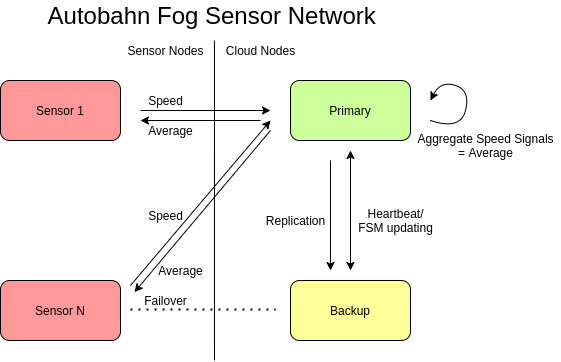

The diagram above was exported from draw.io. Its source (the exported page's mxGraphModel, read from the mxfile embedded in the PNG):
<mxGraphModel dx="608" dy="549" grid="1" gridSize="10" guides="1" tooltips="1" connect="1" arrows="1" fold="1" page="1" pageScale="1" pageWidth="850" pageHeight="1100" math="0" shadow="0">
  <root>
    <mxCell id="0" />
    <mxCell id="1" parent="0" />
    <mxCell id="CnnIcvdbNZCyiCptNmcy-2" value="" style="endArrow=none;html=1;entryX=1.044;entryY=0;entryDx=0;entryDy=0;entryPerimeter=0;" edge="1" parent="1" target="CnnIcvdbNZCyiCptNmcy-25">
      <mxGeometry width="50" height="50" relative="1" as="geometry">
        <mxPoint x="424" y="600" as="sourcePoint" />
        <mxPoint x="424" y="300" as="targetPoint" />
      </mxGeometry>
    </mxCell>
    <mxCell id="CnnIcvdbNZCyiCptNmcy-4" value="Primary" style="rounded=1;whiteSpace=wrap;html=1;fillColor=#CCFF99;" vertex="1" parent="1">
      <mxGeometry x="500" y="320" width="120" height="60" as="geometry" />
    </mxCell>
    <mxCell id="CnnIcvdbNZCyiCptNmcy-5" value="Backup" style="rounded=1;whiteSpace=wrap;html=1;strokeColor=#000000;fillColor=#FFFF99;" vertex="1" parent="1">
      <mxGeometry x="500" y="520" width="120" height="60" as="geometry" />
    </mxCell>
    <mxCell id="CnnIcvdbNZCyiCptNmcy-6" value="" style="endArrow=classic;startArrow=classic;html=1;" edge="1" parent="1">
      <mxGeometry width="50" height="50" relative="1" as="geometry">
        <mxPoint x="560" y="510" as="sourcePoint" />
        <mxPoint x="560" y="390" as="targetPoint" />
        <Array as="points" />
      </mxGeometry>
    </mxCell>
    <mxCell id="CnnIcvdbNZCyiCptNmcy-7" value="Heartbeat/&lt;br&gt;FSM updating" style="text;html=1;align=center;verticalAlign=middle;resizable=0;points=[];autosize=1;strokeColor=none;" vertex="1" parent="1">
      <mxGeometry x="560" y="445" width="90" height="30" as="geometry" />
    </mxCell>
    <mxCell id="CnnIcvdbNZCyiCptNmcy-8" value="" style="endArrow=classic;html=1;" edge="1" parent="1">
      <mxGeometry width="50" height="50" relative="1" as="geometry">
        <mxPoint x="540" y="400" as="sourcePoint" />
        <mxPoint x="540" y="510" as="targetPoint" />
      </mxGeometry>
    </mxCell>
    <mxCell id="CnnIcvdbNZCyiCptNmcy-9" value="Replication" style="text;html=1;align=center;verticalAlign=middle;resizable=0;points=[];autosize=1;strokeColor=none;" vertex="1" parent="1">
      <mxGeometry x="470" y="450" width="70" height="20" as="geometry" />
    </mxCell>
    <mxCell id="CnnIcvdbNZCyiCptNmcy-10" value="Sensor N" style="rounded=1;whiteSpace=wrap;html=1;fillColor=#FF9999;" vertex="1" parent="1">
      <mxGeometry x="210" y="520" width="120" height="60" as="geometry" />
    </mxCell>
    <mxCell id="CnnIcvdbNZCyiCptNmcy-11" value="Sensor 1" style="rounded=1;whiteSpace=wrap;html=1;fillColor=#FF9999;" vertex="1" parent="1">
      <mxGeometry x="210" y="320" width="120" height="60" as="geometry" />
    </mxCell>
    <mxCell id="CnnIcvdbNZCyiCptNmcy-12" value="" style="endArrow=classic;html=1;" edge="1" parent="1">
      <mxGeometry width="50" height="50" relative="1" as="geometry">
        <mxPoint x="340" y="525" as="sourcePoint" />
        <mxPoint x="480" y="360" as="targetPoint" />
      </mxGeometry>
    </mxCell>
    <mxCell id="CnnIcvdbNZCyiCptNmcy-13" value="" style="endArrow=classic;html=1;" edge="1" parent="1">
      <mxGeometry width="50" height="50" relative="1" as="geometry">
        <mxPoint x="350" y="350" as="sourcePoint" />
        <mxPoint x="480" y="350" as="targetPoint" />
      </mxGeometry>
    </mxCell>
    <mxCell id="CnnIcvdbNZCyiCptNmcy-14" value="Speed" style="text;html=1;align=center;verticalAlign=middle;resizable=0;points=[];autosize=1;strokeColor=none;" vertex="1" parent="1">
      <mxGeometry x="350" y="330" width="50" height="20" as="geometry" />
    </mxCell>
    <mxCell id="CnnIcvdbNZCyiCptNmcy-15" value="Speed" style="text;html=1;align=center;verticalAlign=middle;resizable=0;points=[];autosize=1;strokeColor=none;" vertex="1" parent="1">
      <mxGeometry x="350" y="445" width="50" height="20" as="geometry" />
    </mxCell>
    <mxCell id="CnnIcvdbNZCyiCptNmcy-17" value="" style="curved=1;endArrow=classic;html=1;" edge="1" parent="1">
      <mxGeometry width="50" height="50" relative="1" as="geometry">
        <mxPoint x="640" y="360" as="sourcePoint" />
        <mxPoint x="640" y="340" as="targetPoint" />
        <Array as="points">
          <mxPoint x="670" y="370" />
          <mxPoint x="680" y="330" />
          <mxPoint x="650" y="320" />
        </Array>
      </mxGeometry>
    </mxCell>
    <mxCell id="CnnIcvdbNZCyiCptNmcy-18" value="Aggregate Speed Signals&lt;br&gt;= Average" style="text;html=1;align=center;verticalAlign=middle;resizable=0;points=[];autosize=1;strokeColor=none;" vertex="1" parent="1">
      <mxGeometry x="620" y="370" width="150" height="30" as="geometry" />
    </mxCell>
    <mxCell id="CnnIcvdbNZCyiCptNmcy-24" value="Cloud Nodes" style="text;html=1;align=center;verticalAlign=middle;resizable=0;points=[];autosize=1;strokeColor=none;" vertex="1" parent="1">
      <mxGeometry x="430" y="280" width="80" height="20" as="geometry" />
    </mxCell>
    <mxCell id="CnnIcvdbNZCyiCptNmcy-25" value="Sensor Nodes" style="text;html=1;align=center;verticalAlign=middle;resizable=0;points=[];autosize=1;strokeColor=none;" vertex="1" parent="1">
      <mxGeometry x="330" y="280" width="90" height="20" as="geometry" />
    </mxCell>
    <mxCell id="CnnIcvdbNZCyiCptNmcy-30" value="" style="endArrow=none;dashed=1;html=1;dashPattern=1 3;strokeWidth=2;shadow=0;" edge="1" parent="1">
      <mxGeometry width="50" height="50" relative="1" as="geometry">
        <mxPoint x="340" y="549" as="sourcePoint" />
        <mxPoint x="485" y="549" as="targetPoint" />
      </mxGeometry>
    </mxCell>
    <mxCell id="CnnIcvdbNZCyiCptNmcy-31" value="Failover" style="text;html=1;align=center;verticalAlign=middle;resizable=0;points=[];autosize=1;strokeColor=none;" vertex="1" parent="1">
      <mxGeometry x="345" y="530" width="60" height="20" as="geometry" />
    </mxCell>
    <mxCell id="CnnIcvdbNZCyiCptNmcy-32" value="&lt;font style=&quot;font-size: 24px&quot;&gt;Autobahn Fog Sensor Network&amp;nbsp;&lt;/font&gt;" style="text;html=1;strokeColor=none;fillColor=none;align=center;verticalAlign=middle;whiteSpace=wrap;rounded=0;" vertex="1" parent="1">
      <mxGeometry x="250" y="240" width="350" height="30" as="geometry" />
    </mxCell>
    <mxCell id="CnnIcvdbNZCyiCptNmcy-33" value="" style="endArrow=classic;html=1;shadow=0;" edge="1" parent="1">
      <mxGeometry width="50" height="50" relative="1" as="geometry">
        <mxPoint x="470" y="360" as="sourcePoint" />
        <mxPoint x="350" y="360" as="targetPoint" />
      </mxGeometry>
    </mxCell>
    <mxCell id="CnnIcvdbNZCyiCptNmcy-34" value="" style="endArrow=classic;html=1;shadow=0;entryX=-0.017;entryY=0.083;entryDx=0;entryDy=0;entryPerimeter=0;" edge="1" parent="1" target="CnnIcvdbNZCyiCptNmcy-31">
      <mxGeometry width="50" height="50" relative="1" as="geometry">
        <mxPoint x="480" y="370" as="sourcePoint" />
        <mxPoint x="340" y="530" as="targetPoint" />
      </mxGeometry>
    </mxCell>
    <mxCell id="CnnIcvdbNZCyiCptNmcy-35" value="Average" style="text;html=1;align=center;verticalAlign=middle;resizable=0;points=[];autosize=1;strokeColor=none;" vertex="1" parent="1">
      <mxGeometry x="350" y="360" width="60" height="20" as="geometry" />
    </mxCell>
    <mxCell id="CnnIcvdbNZCyiCptNmcy-36" value="Average" style="text;html=1;align=center;verticalAlign=middle;resizable=0;points=[];autosize=1;strokeColor=none;" vertex="1" parent="1">
      <mxGeometry x="360" y="500" width="60" height="20" as="geometry" />
    </mxCell>
  </root>
</mxGraphModel>